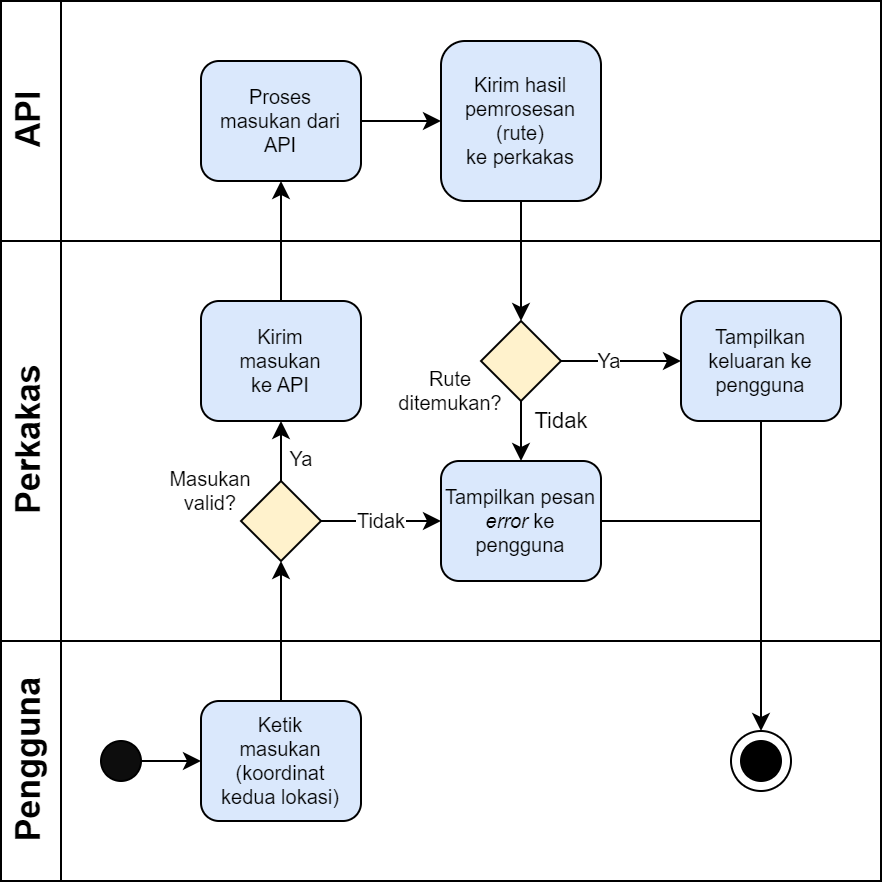

The diagram above was exported from draw.io. Its source (the exported page's mxGraphModel, read from the mxfile embedded in the PNG):
<mxGraphModel dx="1195" dy="616" grid="1" gridSize="10" guides="1" tooltips="1" connect="1" arrows="1" fold="1" page="1" pageScale="1" pageWidth="1169" pageHeight="827" math="0" shadow="0">
  <root>
    <mxCell id="0" />
    <mxCell id="1" parent="0" />
    <mxCell id="dNxyNK7c78bLwvsdeMH5-19" value="" style="swimlane;html=1;childLayout=stackLayout;resizeParent=1;resizeParentMax=0;horizontal=0;startSize=0;horizontalStack=0;" parent="1" vertex="1">
      <mxGeometry x="20" y="40" width="440" height="440" as="geometry">
        <mxRectangle x="120" y="120" width="40" height="60" as="alternateBounds" />
      </mxGeometry>
    </mxCell>
    <mxCell id="dNxyNK7c78bLwvsdeMH5-20" value="&lt;font style=&quot;&quot;&gt;&lt;font style=&quot;font-size: 17px;&quot;&gt;API&lt;/font&gt;&lt;br&gt;&lt;/font&gt;" style="swimlane;html=1;startSize=30;horizontal=0;" parent="dNxyNK7c78bLwvsdeMH5-19" vertex="1">
      <mxGeometry width="440" height="120" as="geometry">
        <mxRectangle x="20" width="430" height="30" as="alternateBounds" />
      </mxGeometry>
    </mxCell>
    <mxCell id="fEsd7x09JcjyP4KdVEhv-13" value="" style="edgeStyle=orthogonalEdgeStyle;rounded=0;orthogonalLoop=1;jettySize=auto;html=1;fontSize=10;" parent="dNxyNK7c78bLwvsdeMH5-20" source="61LFImlir3DumDHL8VOa-7" target="61LFImlir3DumDHL8VOa-21" edge="1">
      <mxGeometry relative="1" as="geometry" />
    </mxCell>
    <mxCell id="61LFImlir3DumDHL8VOa-7" value="&lt;p style=&quot;line-height: 1.2; font-size: 10px;&quot;&gt;&lt;font style=&quot;font-size: 10px; line-height: 1;&quot;&gt;Proses&lt;br style=&quot;font-size: 10px;&quot;&gt; &lt;/font&gt;&lt;font style=&quot;font-size: 10px; line-height: 1;&quot;&gt;masukan dari API&lt;/font&gt;&lt;/p&gt;" style="rounded=1;whiteSpace=wrap;html=1;fontSize=10;fontStyle=0;fillColor=#dae8fc;strokeColor=default;" parent="dNxyNK7c78bLwvsdeMH5-20" vertex="1">
      <mxGeometry x="100" y="30" width="80" height="60" as="geometry" />
    </mxCell>
    <mxCell id="61LFImlir3DumDHL8VOa-21" value="&lt;p style=&quot;line-height: 1.2; font-size: 10px;&quot;&gt;Kirim hasil pemrosesan (rute) &lt;br&gt;ke perkakas&lt;/p&gt;" style="rounded=1;whiteSpace=wrap;html=1;fontSize=10;fontStyle=0;fillColor=#dae8fc;strokeColor=default;" parent="dNxyNK7c78bLwvsdeMH5-20" vertex="1">
      <mxGeometry x="220" y="20" width="80" height="80" as="geometry" />
    </mxCell>
    <mxCell id="61LFImlir3DumDHL8VOa-6" value="" style="edgeStyle=orthogonalEdgeStyle;rounded=0;orthogonalLoop=1;jettySize=auto;html=1;fontSize=12;" parent="dNxyNK7c78bLwvsdeMH5-19" source="61LFImlir3DumDHL8VOa-1" target="61LFImlir3DumDHL8VOa-5" edge="1">
      <mxGeometry relative="1" as="geometry" />
    </mxCell>
    <mxCell id="61LFImlir3DumDHL8VOa-20" value="" style="edgeStyle=orthogonalEdgeStyle;rounded=0;orthogonalLoop=1;jettySize=auto;html=1;fontSize=12;exitX=0.5;exitY=0;exitDx=0;exitDy=0;" parent="dNxyNK7c78bLwvsdeMH5-19" source="61LFImlir3DumDHL8VOa-19" target="61LFImlir3DumDHL8VOa-7" edge="1">
      <mxGeometry relative="1" as="geometry" />
    </mxCell>
    <mxCell id="fEsd7x09JcjyP4KdVEhv-47" value="" style="edgeStyle=orthogonalEdgeStyle;rounded=0;orthogonalLoop=1;jettySize=auto;html=1;fontSize=10;entryX=0.5;entryY=0;entryDx=0;entryDy=0;" parent="dNxyNK7c78bLwvsdeMH5-19" source="61LFImlir3DumDHL8VOa-21" target="fEsd7x09JcjyP4KdVEhv-32" edge="1">
      <mxGeometry relative="1" as="geometry" />
    </mxCell>
    <mxCell id="dNxyNK7c78bLwvsdeMH5-21" value="&lt;font style=&quot;font-size: 17px;&quot;&gt;Perkakas&lt;/font&gt;" style="swimlane;html=1;startSize=30;horizontal=0;" parent="dNxyNK7c78bLwvsdeMH5-19" vertex="1">
      <mxGeometry y="120" width="440" height="200" as="geometry" />
    </mxCell>
    <mxCell id="fEsd7x09JcjyP4KdVEhv-15" value="Tidak" style="edgeStyle=orthogonalEdgeStyle;rounded=0;orthogonalLoop=1;jettySize=auto;html=1;fontSize=10;" parent="dNxyNK7c78bLwvsdeMH5-21" source="61LFImlir3DumDHL8VOa-5" target="fEsd7x09JcjyP4KdVEhv-14" edge="1">
      <mxGeometry relative="1" as="geometry">
        <mxPoint as="offset" />
        <Array as="points">
          <mxPoint x="180" y="140" />
          <mxPoint x="180" y="140" />
        </Array>
      </mxGeometry>
    </mxCell>
    <mxCell id="61LFImlir3DumDHL8VOa-5" value="&lt;p style=&quot;line-height: 1.2; font-size: 10px;&quot;&gt;&lt;br&gt;&lt;/p&gt;" style="rhombus;whiteSpace=wrap;html=1;fontSize=10;rounded=1;arcSize=0;fillColor=#fff2cc;strokeColor=default;" parent="dNxyNK7c78bLwvsdeMH5-21" vertex="1">
      <mxGeometry x="120" y="120" width="40" height="40" as="geometry" />
    </mxCell>
    <mxCell id="61LFImlir3DumDHL8VOa-9" value="" style="edgeStyle=orthogonalEdgeStyle;rounded=0;orthogonalLoop=1;jettySize=auto;html=1;fontSize=12;exitX=0.5;exitY=0;exitDx=0;exitDy=0;entryX=0.5;entryY=1;entryDx=0;entryDy=0;startArrow=none;" parent="dNxyNK7c78bLwvsdeMH5-21" source="61LFImlir3DumDHL8VOa-5" target="61LFImlir3DumDHL8VOa-19" edge="1">
      <mxGeometry relative="1" as="geometry">
        <mxPoint x="180" y="59.92" as="sourcePoint" />
        <mxPoint x="260" y="59.92" as="targetPoint" />
        <Array as="points">
          <mxPoint x="140" y="110" />
          <mxPoint x="140" y="110" />
        </Array>
      </mxGeometry>
    </mxCell>
    <mxCell id="61LFImlir3DumDHL8VOa-11" value="&lt;font style=&quot;font-size: 10px;&quot;&gt;Ya&lt;/font&gt;" style="edgeLabel;html=1;align=center;verticalAlign=middle;resizable=0;points=[];fontSize=12;" parent="61LFImlir3DumDHL8VOa-9" connectable="0" vertex="1">
      <mxGeometry x="0.3012" relative="1" as="geometry">
        <mxPoint x="10" y="8" as="offset" />
      </mxGeometry>
    </mxCell>
    <mxCell id="61LFImlir3DumDHL8VOa-19" value="&lt;p style=&quot;line-height: 1.2; font-size: 10px;&quot;&gt;&lt;font style=&quot;font-size: 10px; line-height: 1;&quot;&gt;Kirim&lt;br style=&quot;font-size: 10px;&quot;&gt; &lt;/font&gt;&lt;font style=&quot;font-size: 10px; line-height: 1;&quot;&gt;masukan&lt;br&gt;ke API&lt;/font&gt;&lt;/p&gt;" style="rounded=1;whiteSpace=wrap;html=1;fontSize=10;fillColor=#dae8fc;strokeColor=default;" parent="dNxyNK7c78bLwvsdeMH5-21" vertex="1">
      <mxGeometry x="100" y="30" width="80" height="60" as="geometry" />
    </mxCell>
    <mxCell id="fEsd7x09JcjyP4KdVEhv-14" value="&lt;p style=&quot;line-height: 1.2; font-size: 10px;&quot;&gt;Tampilkan pesan &lt;i&gt;error &lt;/i&gt;ke pengguna&lt;/p&gt;" style="rounded=1;whiteSpace=wrap;html=1;fontSize=18;fontStyle=0;fillColor=#dae8fc;strokeColor=default;" parent="dNxyNK7c78bLwvsdeMH5-21" vertex="1">
      <mxGeometry x="220" y="110" width="80" height="60" as="geometry" />
    </mxCell>
    <mxCell id="5Sp04tL7FLmXWH8hAMkh-2" value="&lt;p style=&quot;line-height: 1.2; font-size: 10px;&quot;&gt;&lt;font style=&quot;font-size: 10px;&quot;&gt;Tampilkan keluaran ke pengguna&lt;/font&gt;&lt;/p&gt;" style="rounded=1;whiteSpace=wrap;html=1;fontSize=10;fillColor=#dae8fc;strokeColor=default;" parent="dNxyNK7c78bLwvsdeMH5-21" vertex="1">
      <mxGeometry x="340" y="30" width="80" height="60" as="geometry" />
    </mxCell>
    <mxCell id="fEsd7x09JcjyP4KdVEhv-34" value="Ya" style="edgeStyle=orthogonalEdgeStyle;rounded=0;orthogonalLoop=1;jettySize=auto;html=1;fontSize=10;" parent="dNxyNK7c78bLwvsdeMH5-21" source="fEsd7x09JcjyP4KdVEhv-32" edge="1">
      <mxGeometry x="-0.2" relative="1" as="geometry">
        <mxPoint as="offset" />
        <mxPoint x="340" y="60" as="targetPoint" />
      </mxGeometry>
    </mxCell>
    <mxCell id="nR1UtBAHWAuIF5-rpAIN-1" value="Tidak" style="edgeStyle=orthogonalEdgeStyle;rounded=0;orthogonalLoop=1;jettySize=auto;html=1;" parent="dNxyNK7c78bLwvsdeMH5-21" source="fEsd7x09JcjyP4KdVEhv-32" target="fEsd7x09JcjyP4KdVEhv-14" edge="1">
      <mxGeometry x="0.2" y="20" relative="1" as="geometry">
        <mxPoint as="offset" />
      </mxGeometry>
    </mxCell>
    <mxCell id="fEsd7x09JcjyP4KdVEhv-32" value="&lt;p style=&quot;line-height: 1.2; font-size: 10px;&quot;&gt;&lt;br&gt;&lt;/p&gt;" style="rhombus;whiteSpace=wrap;html=1;fontSize=10;rounded=1;arcSize=0;fillColor=#fff2cc;strokeColor=default;" parent="dNxyNK7c78bLwvsdeMH5-21" vertex="1">
      <mxGeometry x="240" y="40" width="40" height="40" as="geometry" />
    </mxCell>
    <mxCell id="fEsd7x09JcjyP4KdVEhv-36" value="Rute ditemukan?" style="text;html=1;strokeColor=none;fillColor=none;align=center;verticalAlign=middle;whiteSpace=wrap;rounded=0;fontSize=10;" parent="dNxyNK7c78bLwvsdeMH5-21" vertex="1">
      <mxGeometry x="200" y="60" width="50" height="30" as="geometry" />
    </mxCell>
    <mxCell id="fEsd7x09JcjyP4KdVEhv-48" value="Masukan valid?" style="text;html=1;strokeColor=none;fillColor=none;align=center;verticalAlign=middle;whiteSpace=wrap;rounded=0;fontSize=10;" parent="dNxyNK7c78bLwvsdeMH5-21" vertex="1">
      <mxGeometry x="80" y="110" width="50" height="30" as="geometry" />
    </mxCell>
    <mxCell id="dNxyNK7c78bLwvsdeMH5-22" value="&lt;font style=&quot;&quot;&gt;&lt;font style=&quot;font-size: 17px;&quot;&gt;Pengguna&lt;/font&gt;&lt;br&gt;&lt;/font&gt;" style="swimlane;html=1;startSize=30;horizontal=0;" parent="dNxyNK7c78bLwvsdeMH5-19" vertex="1">
      <mxGeometry y="320" width="440" height="120" as="geometry" />
    </mxCell>
    <mxCell id="dNxyNK7c78bLwvsdeMH5-23" value="" style="ellipse;whiteSpace=wrap;html=1;fillColor=#0D0D0D;" parent="dNxyNK7c78bLwvsdeMH5-22" vertex="1">
      <mxGeometry x="50" y="50" width="20" height="20" as="geometry" />
    </mxCell>
    <mxCell id="61LFImlir3DumDHL8VOa-1" value="&lt;p style=&quot;line-height: 1.2; font-size: 10px;&quot;&gt;&lt;font style=&quot;font-size: 10px; line-height: 1.2;&quot;&gt;Ketik&lt;br style=&quot;font-size: 10px;&quot;&gt;masukan (koordinat &lt;br&gt;kedua lokasi)&lt;/font&gt;&lt;/p&gt;" style="rounded=1;whiteSpace=wrap;html=1;fontSize=10;fillColor=#dae8fc;strokeColor=default;" parent="dNxyNK7c78bLwvsdeMH5-22" vertex="1">
      <mxGeometry x="100" y="30" width="80" height="60" as="geometry" />
    </mxCell>
    <mxCell id="dNxyNK7c78bLwvsdeMH5-25" value="" style="edgeStyle=orthogonalEdgeStyle;rounded=0;orthogonalLoop=1;jettySize=auto;html=1;entryX=0;entryY=0.5;entryDx=0;entryDy=0;" parent="dNxyNK7c78bLwvsdeMH5-22" source="dNxyNK7c78bLwvsdeMH5-23" target="61LFImlir3DumDHL8VOa-1" edge="1">
      <mxGeometry relative="1" as="geometry">
        <mxPoint x="120" y="-30" as="targetPoint" />
        <Array as="points" />
      </mxGeometry>
    </mxCell>
    <mxCell id="fEsd7x09JcjyP4KdVEhv-17" value="" style="group" parent="dNxyNK7c78bLwvsdeMH5-22" connectable="0" vertex="1">
      <mxGeometry x="365" y="45" width="30" height="30" as="geometry" />
    </mxCell>
    <mxCell id="fEsd7x09JcjyP4KdVEhv-18" value="" style="ellipse;whiteSpace=wrap;html=1;fillColor=#FFFFFF;" parent="fEsd7x09JcjyP4KdVEhv-17" vertex="1">
      <mxGeometry width="30" height="30" as="geometry" />
    </mxCell>
    <mxCell id="fEsd7x09JcjyP4KdVEhv-19" value="" style="ellipse;whiteSpace=wrap;html=1;fillColor=#FFFFF;" parent="fEsd7x09JcjyP4KdVEhv-17" vertex="1">
      <mxGeometry x="5" y="5" width="20" height="20" as="geometry" />
    </mxCell>
    <mxCell id="fEsd7x09JcjyP4KdVEhv-49" value="" style="edgeStyle=orthogonalEdgeStyle;rounded=0;orthogonalLoop=1;jettySize=auto;html=1;fontSize=10;entryX=0.5;entryY=0;entryDx=0;entryDy=0;exitX=0.5;exitY=1;exitDx=0;exitDy=0;" parent="dNxyNK7c78bLwvsdeMH5-19" source="5Sp04tL7FLmXWH8hAMkh-2" target="fEsd7x09JcjyP4KdVEhv-18" edge="1">
      <mxGeometry relative="1" as="geometry">
        <mxPoint x="260" y="360" as="targetPoint" />
      </mxGeometry>
    </mxCell>
    <mxCell id="nR1UtBAHWAuIF5-rpAIN-2" value="" style="edgeStyle=orthogonalEdgeStyle;rounded=0;orthogonalLoop=1;jettySize=auto;html=1;fontSize=10;exitX=1;exitY=0.5;exitDx=0;exitDy=0;endArrow=none;endFill=0;" parent="1" source="fEsd7x09JcjyP4KdVEhv-14" edge="1">
      <mxGeometry relative="1" as="geometry">
        <mxPoint x="400" y="300" as="targetPoint" />
        <mxPoint x="410" y="260.00000000000006" as="sourcePoint" />
      </mxGeometry>
    </mxCell>
  </root>
</mxGraphModel>